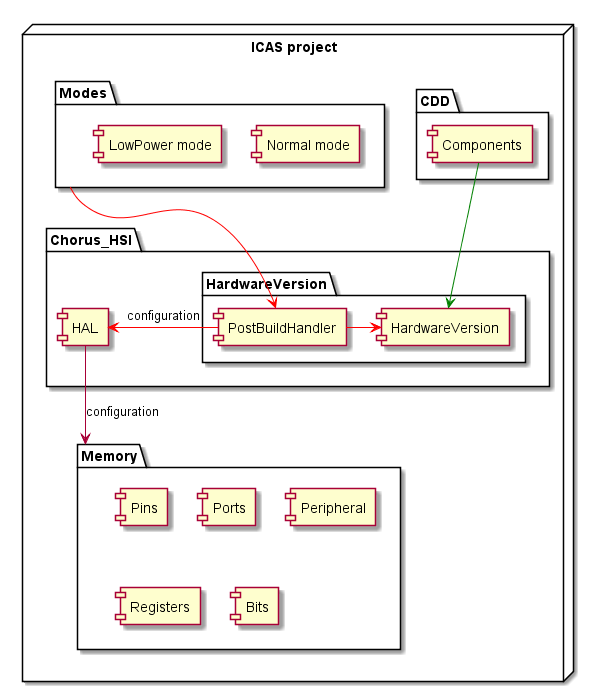

The diagram above was rendered by PlantUML. Its source (embedded in the PNG):
@startuml "HardwareVersion_ComponentDescription.png"
node "ICAS project" {
  folder "Chorus_HSI" {
    folder "HardwareVersion" as HW{
      [HardwareVersion]
      [PostBuildHandler] -> [HardwareVersion] #red
    }
    [HAL] <- [PostBuildHandler] #red: configuration 
  }

  folder "CDD" {
    [Components]
  }
  [Components] --> [HardwareVersion] #Green

  folder "Modes" as Mod {
    [Normal mode]
    [LowPower mode]
  }
  Mod --> [PostBuildHandler] #red

  folder "Memory" as Mem{
    [Pins]
    [Ports]
    [Peripheral]
    [Registers]
    [Bits]
  }
  [HAL] --> Mem : configuration
}
@enduml